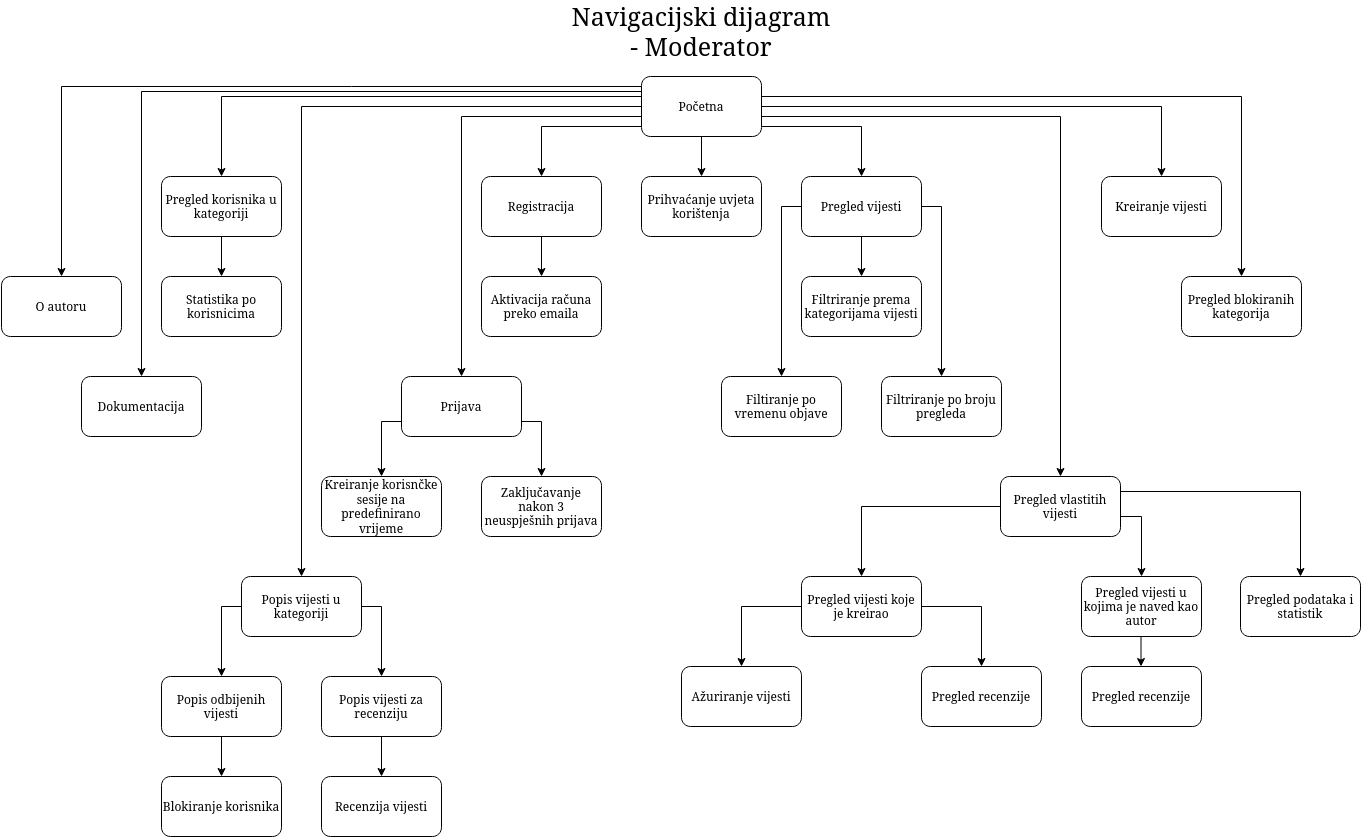

The diagram above was exported from draw.io. Its source (the exported page's mxGraphModel, read from the mxfile embedded in the PNG):
<mxGraphModel dx="2591" dy="760" grid="1" gridSize="10" guides="1" tooltips="1" connect="1" arrows="1" fold="1" page="1" pageScale="1" pageWidth="1169" pageHeight="827" math="0" shadow="0">
  <root>
    <mxCell id="0" />
    <mxCell id="1" parent="0" />
    <mxCell id="zLJSQrHxw-qLVpM4EHkI-4" style="edgeStyle=orthogonalEdgeStyle;rounded=0;orthogonalLoop=1;jettySize=auto;html=1;exitX=0;exitY=0.75;exitDx=0;exitDy=0;entryX=0.5;entryY=0;entryDx=0;entryDy=0;" parent="1" source="SqZl6t5AbY6piFMAu0E_-1" target="zLJSQrHxw-qLVpM4EHkI-1" edge="1">
      <mxGeometry relative="1" as="geometry">
        <Array as="points">
          <mxPoint x="520" y="130" />
          <mxPoint x="420" y="130" />
        </Array>
      </mxGeometry>
    </mxCell>
    <mxCell id="zLJSQrHxw-qLVpM4EHkI-7" style="edgeStyle=orthogonalEdgeStyle;rounded=0;orthogonalLoop=1;jettySize=auto;html=1;entryX=0.5;entryY=0;entryDx=0;entryDy=0;" parent="1" source="SqZl6t5AbY6piFMAu0E_-1" target="zLJSQrHxw-qLVpM4EHkI-5" edge="1">
      <mxGeometry relative="1" as="geometry" />
    </mxCell>
    <mxCell id="zLJSQrHxw-qLVpM4EHkI-9" style="edgeStyle=orthogonalEdgeStyle;rounded=0;orthogonalLoop=1;jettySize=auto;html=1;exitX=1;exitY=0.75;exitDx=0;exitDy=0;entryX=0.5;entryY=0;entryDx=0;entryDy=0;" parent="1" source="SqZl6t5AbY6piFMAu0E_-1" target="zLJSQrHxw-qLVpM4EHkI-8" edge="1">
      <mxGeometry relative="1" as="geometry">
        <Array as="points">
          <mxPoint x="640" y="130" />
          <mxPoint x="740" y="130" />
        </Array>
      </mxGeometry>
    </mxCell>
    <mxCell id="zLJSQrHxw-qLVpM4EHkI-19" style="edgeStyle=orthogonalEdgeStyle;rounded=0;orthogonalLoop=1;jettySize=auto;html=1;exitX=0;exitY=0.5;exitDx=0;exitDy=0;entryX=0.5;entryY=0;entryDx=0;entryDy=0;fontSize=12;" parent="1" source="SqZl6t5AbY6piFMAu0E_-1" target="zLJSQrHxw-qLVpM4EHkI-18" edge="1">
      <mxGeometry relative="1" as="geometry">
        <Array as="points">
          <mxPoint x="520" y="120" />
          <mxPoint x="340" y="120" />
        </Array>
      </mxGeometry>
    </mxCell>
    <mxCell id="zLJSQrHxw-qLVpM4EHkI-31" style="edgeStyle=orthogonalEdgeStyle;rounded=0;orthogonalLoop=1;jettySize=auto;html=1;exitX=1;exitY=0.5;exitDx=0;exitDy=0;entryX=0.5;entryY=0;entryDx=0;entryDy=0;fontSize=12;" parent="1" source="SqZl6t5AbY6piFMAu0E_-1" target="zLJSQrHxw-qLVpM4EHkI-28" edge="1">
      <mxGeometry relative="1" as="geometry">
        <Array as="points">
          <mxPoint x="1040" y="110" />
        </Array>
      </mxGeometry>
    </mxCell>
    <mxCell id="zLJSQrHxw-qLVpM4EHkI-41" style="edgeStyle=orthogonalEdgeStyle;rounded=0;orthogonalLoop=1;jettySize=auto;html=1;exitX=1;exitY=0.75;exitDx=0;exitDy=0;fontSize=12;" parent="1" source="SqZl6t5AbY6piFMAu0E_-1" target="zLJSQrHxw-qLVpM4EHkI-26" edge="1">
      <mxGeometry relative="1" as="geometry">
        <Array as="points">
          <mxPoint x="640" y="120" />
          <mxPoint x="939" y="120" />
        </Array>
      </mxGeometry>
    </mxCell>
    <mxCell id="zLJSQrHxw-qLVpM4EHkI-46" style="edgeStyle=orthogonalEdgeStyle;rounded=0;orthogonalLoop=1;jettySize=auto;html=1;exitX=1;exitY=0.5;exitDx=0;exitDy=0;entryX=0.5;entryY=0;entryDx=0;entryDy=0;fontSize=12;" parent="1" source="SqZl6t5AbY6piFMAu0E_-1" target="zLJSQrHxw-qLVpM4EHkI-45" edge="1">
      <mxGeometry relative="1" as="geometry">
        <Array as="points">
          <mxPoint x="640" y="100" />
          <mxPoint x="1120" y="100" />
        </Array>
      </mxGeometry>
    </mxCell>
    <mxCell id="zLJSQrHxw-qLVpM4EHkI-50" style="edgeStyle=orthogonalEdgeStyle;rounded=0;orthogonalLoop=1;jettySize=auto;html=1;exitX=0;exitY=0.5;exitDx=0;exitDy=0;entryX=0.5;entryY=0;entryDx=0;entryDy=0;fontSize=12;" parent="1" source="SqZl6t5AbY6piFMAu0E_-1" target="zLJSQrHxw-qLVpM4EHkI-53" edge="1">
      <mxGeometry relative="1" as="geometry" />
    </mxCell>
    <mxCell id="zLJSQrHxw-qLVpM4EHkI-60" style="edgeStyle=orthogonalEdgeStyle;rounded=0;orthogonalLoop=1;jettySize=auto;html=1;exitX=0;exitY=0.25;exitDx=0;exitDy=0;fontSize=12;" parent="1" source="SqZl6t5AbY6piFMAu0E_-1" target="zLJSQrHxw-qLVpM4EHkI-59" edge="1">
      <mxGeometry relative="1" as="geometry">
        <Array as="points">
          <mxPoint x="520" y="100" />
          <mxPoint x="100" y="100" />
        </Array>
      </mxGeometry>
    </mxCell>
    <mxCell id="oyQuhjYua8gE7V_i2lxX-4" style="edgeStyle=orthogonalEdgeStyle;rounded=0;orthogonalLoop=1;jettySize=auto;html=1;exitX=0;exitY=0.25;exitDx=0;exitDy=0;entryX=0.5;entryY=0;entryDx=0;entryDy=0;" parent="1" source="SqZl6t5AbY6piFMAu0E_-1" target="oyQuhjYua8gE7V_i2lxX-1" edge="1">
      <mxGeometry relative="1" as="geometry" />
    </mxCell>
    <mxCell id="oyQuhjYua8gE7V_i2lxX-5" style="edgeStyle=orthogonalEdgeStyle;rounded=0;orthogonalLoop=1;jettySize=auto;html=1;exitX=0;exitY=0.25;exitDx=0;exitDy=0;entryX=0.5;entryY=0;entryDx=0;entryDy=0;" parent="1" source="SqZl6t5AbY6piFMAu0E_-1" target="oyQuhjYua8gE7V_i2lxX-2" edge="1">
      <mxGeometry relative="1" as="geometry">
        <Array as="points">
          <mxPoint x="520" y="90" />
          <mxPoint x="-60" y="90" />
        </Array>
      </mxGeometry>
    </mxCell>
    <mxCell id="SqZl6t5AbY6piFMAu0E_-1" value="Početna" style="rounded=1;whiteSpace=wrap;html=1;" parent="1" vertex="1">
      <mxGeometry x="520" y="80" width="120" height="60" as="geometry" />
    </mxCell>
    <mxCell id="zLJSQrHxw-qLVpM4EHkI-6" style="edgeStyle=orthogonalEdgeStyle;rounded=0;orthogonalLoop=1;jettySize=auto;html=1;exitX=0.5;exitY=1;exitDx=0;exitDy=0;entryX=0.5;entryY=0;entryDx=0;entryDy=0;" parent="1" source="zLJSQrHxw-qLVpM4EHkI-1" target="zLJSQrHxw-qLVpM4EHkI-2" edge="1">
      <mxGeometry relative="1" as="geometry" />
    </mxCell>
    <mxCell id="zLJSQrHxw-qLVpM4EHkI-1" value="Registracija" style="rounded=1;whiteSpace=wrap;html=1;" parent="1" vertex="1">
      <mxGeometry x="360" y="180" width="120" height="60" as="geometry" />
    </mxCell>
    <mxCell id="zLJSQrHxw-qLVpM4EHkI-2" value="Aktivacija računa preko emaila" style="rounded=1;whiteSpace=wrap;html=1;" parent="1" vertex="1">
      <mxGeometry x="360" y="280" width="120" height="60" as="geometry" />
    </mxCell>
    <mxCell id="zLJSQrHxw-qLVpM4EHkI-5" value="Prihvaćanje uvjeta korištenja" style="rounded=1;whiteSpace=wrap;html=1;" parent="1" vertex="1">
      <mxGeometry x="520" y="180" width="120" height="60" as="geometry" />
    </mxCell>
    <mxCell id="zLJSQrHxw-qLVpM4EHkI-11" style="edgeStyle=orthogonalEdgeStyle;rounded=0;orthogonalLoop=1;jettySize=auto;html=1;" parent="1" source="zLJSQrHxw-qLVpM4EHkI-8" target="zLJSQrHxw-qLVpM4EHkI-10" edge="1">
      <mxGeometry relative="1" as="geometry" />
    </mxCell>
    <mxCell id="zLJSQrHxw-qLVpM4EHkI-8" value="Pregled vijesti" style="rounded=1;whiteSpace=wrap;html=1;" parent="1" vertex="1">
      <mxGeometry x="680" y="180" width="120" height="60" as="geometry" />
    </mxCell>
    <mxCell id="zLJSQrHxw-qLVpM4EHkI-14" style="edgeStyle=orthogonalEdgeStyle;rounded=0;orthogonalLoop=1;jettySize=auto;html=1;exitX=0;exitY=0.5;exitDx=0;exitDy=0;entryX=0.5;entryY=0;entryDx=0;entryDy=0;" parent="1" source="zLJSQrHxw-qLVpM4EHkI-8" target="zLJSQrHxw-qLVpM4EHkI-12" edge="1">
      <mxGeometry relative="1" as="geometry" />
    </mxCell>
    <mxCell id="zLJSQrHxw-qLVpM4EHkI-16" style="edgeStyle=orthogonalEdgeStyle;rounded=0;orthogonalLoop=1;jettySize=auto;html=1;exitX=1;exitY=0.5;exitDx=0;exitDy=0;entryX=0.5;entryY=0;entryDx=0;entryDy=0;" parent="1" source="zLJSQrHxw-qLVpM4EHkI-8" target="zLJSQrHxw-qLVpM4EHkI-13" edge="1">
      <mxGeometry relative="1" as="geometry" />
    </mxCell>
    <mxCell id="zLJSQrHxw-qLVpM4EHkI-10" value="Filtriranje prema kategorijama vijesti" style="rounded=1;whiteSpace=wrap;html=1;" parent="1" vertex="1">
      <mxGeometry x="680" y="280" width="120" height="60" as="geometry" />
    </mxCell>
    <mxCell id="zLJSQrHxw-qLVpM4EHkI-12" value="Filtiranje po vremenu objave" style="rounded=1;whiteSpace=wrap;html=1;" parent="1" vertex="1">
      <mxGeometry x="600" y="380" width="120" height="60" as="geometry" />
    </mxCell>
    <mxCell id="zLJSQrHxw-qLVpM4EHkI-13" value="Filtriranje po broju pregleda" style="rounded=1;whiteSpace=wrap;html=1;" parent="1" vertex="1">
      <mxGeometry x="760" y="380" width="120" height="60" as="geometry" />
    </mxCell>
    <mxCell id="zLJSQrHxw-qLVpM4EHkI-17" value="&lt;font style=&quot;font-size: 25px&quot;&gt;Navigacijski dijagram - Moderator&lt;/font&gt;" style="text;html=1;strokeColor=none;fillColor=none;align=center;verticalAlign=middle;whiteSpace=wrap;rounded=0;" parent="1" vertex="1">
      <mxGeometry x="445" y="20" width="270" height="30" as="geometry" />
    </mxCell>
    <mxCell id="zLJSQrHxw-qLVpM4EHkI-24" style="edgeStyle=orthogonalEdgeStyle;rounded=0;orthogonalLoop=1;jettySize=auto;html=1;exitX=1;exitY=0.75;exitDx=0;exitDy=0;entryX=0.5;entryY=0;entryDx=0;entryDy=0;fontSize=12;" parent="1" source="zLJSQrHxw-qLVpM4EHkI-18" target="zLJSQrHxw-qLVpM4EHkI-20" edge="1">
      <mxGeometry relative="1" as="geometry" />
    </mxCell>
    <mxCell id="zLJSQrHxw-qLVpM4EHkI-25" style="edgeStyle=orthogonalEdgeStyle;rounded=0;orthogonalLoop=1;jettySize=auto;html=1;exitX=0;exitY=0.75;exitDx=0;exitDy=0;entryX=0.5;entryY=0;entryDx=0;entryDy=0;fontSize=12;" parent="1" source="zLJSQrHxw-qLVpM4EHkI-18" target="zLJSQrHxw-qLVpM4EHkI-21" edge="1">
      <mxGeometry relative="1" as="geometry" />
    </mxCell>
    <mxCell id="zLJSQrHxw-qLVpM4EHkI-18" value="Prijava" style="rounded=1;whiteSpace=wrap;html=1;fontSize=12;" parent="1" vertex="1">
      <mxGeometry x="280" y="380" width="120" height="60" as="geometry" />
    </mxCell>
    <mxCell id="zLJSQrHxw-qLVpM4EHkI-20" value="Zaključavanje nakon 3 neuspješnih prijava" style="rounded=1;whiteSpace=wrap;html=1;fontSize=12;" parent="1" vertex="1">
      <mxGeometry x="360" y="480" width="120" height="60" as="geometry" />
    </mxCell>
    <mxCell id="zLJSQrHxw-qLVpM4EHkI-21" value="Kreiranje korisnčke sesije na predefinirano vrijeme" style="rounded=1;whiteSpace=wrap;html=1;fontSize=12;" parent="1" vertex="1">
      <mxGeometry x="200" y="480" width="120" height="60" as="geometry" />
    </mxCell>
    <mxCell id="zLJSQrHxw-qLVpM4EHkI-32" style="edgeStyle=orthogonalEdgeStyle;rounded=0;orthogonalLoop=1;jettySize=auto;html=1;exitX=0;exitY=0.5;exitDx=0;exitDy=0;entryX=0.5;entryY=0;entryDx=0;entryDy=0;fontSize=12;" parent="1" source="zLJSQrHxw-qLVpM4EHkI-35" target="zLJSQrHxw-qLVpM4EHkI-29" edge="1">
      <mxGeometry relative="1" as="geometry" />
    </mxCell>
    <mxCell id="zLJSQrHxw-qLVpM4EHkI-34" style="edgeStyle=orthogonalEdgeStyle;rounded=0;orthogonalLoop=1;jettySize=auto;html=1;exitX=1;exitY=0.5;exitDx=0;exitDy=0;entryX=0.5;entryY=0;entryDx=0;entryDy=0;fontSize=12;" parent="1" source="zLJSQrHxw-qLVpM4EHkI-35" target="zLJSQrHxw-qLVpM4EHkI-33" edge="1">
      <mxGeometry relative="1" as="geometry" />
    </mxCell>
    <mxCell id="zLJSQrHxw-qLVpM4EHkI-36" style="edgeStyle=orthogonalEdgeStyle;rounded=0;orthogonalLoop=1;jettySize=auto;html=1;entryX=0.5;entryY=0;entryDx=0;entryDy=0;fontSize=12;" parent="1" source="zLJSQrHxw-qLVpM4EHkI-26" target="zLJSQrHxw-qLVpM4EHkI-35" edge="1">
      <mxGeometry relative="1" as="geometry" />
    </mxCell>
    <mxCell id="zLJSQrHxw-qLVpM4EHkI-38" style="edgeStyle=orthogonalEdgeStyle;rounded=0;orthogonalLoop=1;jettySize=auto;html=1;exitX=1;exitY=0.5;exitDx=0;exitDy=0;entryX=0.5;entryY=0;entryDx=0;entryDy=0;fontSize=12;" parent="1" source="zLJSQrHxw-qLVpM4EHkI-26" target="zLJSQrHxw-qLVpM4EHkI-37" edge="1">
      <mxGeometry relative="1" as="geometry">
        <mxPoint x="1050" y="580" as="targetPoint" />
        <Array as="points">
          <mxPoint x="999" y="520" />
          <mxPoint x="1020" y="520" />
        </Array>
      </mxGeometry>
    </mxCell>
    <mxCell id="zLJSQrHxw-qLVpM4EHkI-44" style="edgeStyle=orthogonalEdgeStyle;rounded=0;orthogonalLoop=1;jettySize=auto;html=1;exitX=1;exitY=0.25;exitDx=0;exitDy=0;entryX=0.5;entryY=0;entryDx=0;entryDy=0;fontSize=12;" parent="1" source="zLJSQrHxw-qLVpM4EHkI-26" target="zLJSQrHxw-qLVpM4EHkI-43" edge="1">
      <mxGeometry relative="1" as="geometry" />
    </mxCell>
    <mxCell id="zLJSQrHxw-qLVpM4EHkI-26" value="Pregled vlastitih vijesti" style="rounded=1;whiteSpace=wrap;html=1;fontSize=12;" parent="1" vertex="1">
      <mxGeometry x="879" y="480" width="120" height="60" as="geometry" />
    </mxCell>
    <mxCell id="zLJSQrHxw-qLVpM4EHkI-28" value="Kreiranje vijesti" style="rounded=1;whiteSpace=wrap;html=1;fontSize=12;" parent="1" vertex="1">
      <mxGeometry x="980" y="180" width="120" height="60" as="geometry" />
    </mxCell>
    <mxCell id="zLJSQrHxw-qLVpM4EHkI-29" value="Ažuriranje vijesti" style="rounded=1;whiteSpace=wrap;html=1;fontSize=12;" parent="1" vertex="1">
      <mxGeometry x="560" y="670" width="120" height="60" as="geometry" />
    </mxCell>
    <mxCell id="zLJSQrHxw-qLVpM4EHkI-33" value="Pregled recenzije" style="rounded=1;whiteSpace=wrap;html=1;fontSize=12;" parent="1" vertex="1">
      <mxGeometry x="800" y="670" width="120" height="60" as="geometry" />
    </mxCell>
    <mxCell id="zLJSQrHxw-qLVpM4EHkI-35" value="Pregled vijesti koje je kreirao" style="rounded=1;whiteSpace=wrap;html=1;fontSize=12;" parent="1" vertex="1">
      <mxGeometry x="680" y="580" width="120" height="60" as="geometry" />
    </mxCell>
    <mxCell id="zLJSQrHxw-qLVpM4EHkI-40" style="edgeStyle=orthogonalEdgeStyle;rounded=0;orthogonalLoop=1;jettySize=auto;html=1;exitX=0.5;exitY=1;exitDx=0;exitDy=0;entryX=0.5;entryY=0;entryDx=0;entryDy=0;fontSize=12;" parent="1" edge="1">
      <mxGeometry relative="1" as="geometry">
        <mxPoint x="1019.5" y="640" as="sourcePoint" />
        <mxPoint x="1019.5" y="670" as="targetPoint" />
      </mxGeometry>
    </mxCell>
    <mxCell id="zLJSQrHxw-qLVpM4EHkI-37" value="Pregled vijesti u kojima je naved kao autor" style="rounded=1;whiteSpace=wrap;html=1;fontSize=12;" parent="1" vertex="1">
      <mxGeometry x="960" y="580" width="120" height="60" as="geometry" />
    </mxCell>
    <mxCell id="zLJSQrHxw-qLVpM4EHkI-39" value="Pregled recenzije" style="rounded=1;whiteSpace=wrap;html=1;fontSize=12;" parent="1" vertex="1">
      <mxGeometry x="960" y="670" width="120" height="60" as="geometry" />
    </mxCell>
    <mxCell id="zLJSQrHxw-qLVpM4EHkI-43" value="Pregled podataka i statistik" style="rounded=1;whiteSpace=wrap;html=1;fontSize=12;" parent="1" vertex="1">
      <mxGeometry x="1119" y="580" width="120" height="60" as="geometry" />
    </mxCell>
    <mxCell id="zLJSQrHxw-qLVpM4EHkI-45" value="Pregled blokiranih kategorija" style="rounded=1;whiteSpace=wrap;html=1;fontSize=12;" parent="1" vertex="1">
      <mxGeometry x="1060" y="280" width="120" height="60" as="geometry" />
    </mxCell>
    <mxCell id="zLJSQrHxw-qLVpM4EHkI-52" style="edgeStyle=orthogonalEdgeStyle;rounded=0;orthogonalLoop=1;jettySize=auto;html=1;exitX=0.5;exitY=1;exitDx=0;exitDy=0;entryX=0.5;entryY=0;entryDx=0;entryDy=0;fontSize=12;" parent="1" source="zLJSQrHxw-qLVpM4EHkI-47" target="zLJSQrHxw-qLVpM4EHkI-51" edge="1">
      <mxGeometry relative="1" as="geometry" />
    </mxCell>
    <mxCell id="zLJSQrHxw-qLVpM4EHkI-47" value="Popis vijesti za recenziju" style="rounded=1;whiteSpace=wrap;html=1;fontSize=12;" parent="1" vertex="1">
      <mxGeometry x="200" y="680" width="120" height="60" as="geometry" />
    </mxCell>
    <mxCell id="zLJSQrHxw-qLVpM4EHkI-51" value="Recenzija vijesti" style="rounded=1;whiteSpace=wrap;html=1;fontSize=12;" parent="1" vertex="1">
      <mxGeometry x="200" y="780" width="120" height="60" as="geometry" />
    </mxCell>
    <mxCell id="zLJSQrHxw-qLVpM4EHkI-54" style="edgeStyle=orthogonalEdgeStyle;rounded=0;orthogonalLoop=1;jettySize=auto;html=1;exitX=1;exitY=0.5;exitDx=0;exitDy=0;entryX=0.5;entryY=0;entryDx=0;entryDy=0;fontSize=12;" parent="1" source="zLJSQrHxw-qLVpM4EHkI-53" target="zLJSQrHxw-qLVpM4EHkI-47" edge="1">
      <mxGeometry relative="1" as="geometry" />
    </mxCell>
    <mxCell id="zLJSQrHxw-qLVpM4EHkI-56" style="edgeStyle=orthogonalEdgeStyle;rounded=0;orthogonalLoop=1;jettySize=auto;html=1;exitX=0;exitY=0.5;exitDx=0;exitDy=0;entryX=0.5;entryY=0;entryDx=0;entryDy=0;fontSize=12;" parent="1" source="zLJSQrHxw-qLVpM4EHkI-53" target="zLJSQrHxw-qLVpM4EHkI-55" edge="1">
      <mxGeometry relative="1" as="geometry" />
    </mxCell>
    <mxCell id="zLJSQrHxw-qLVpM4EHkI-53" value="Popis vijesti u kategoriji" style="rounded=1;whiteSpace=wrap;html=1;fontSize=12;" parent="1" vertex="1">
      <mxGeometry x="120" y="580" width="120" height="60" as="geometry" />
    </mxCell>
    <mxCell id="zLJSQrHxw-qLVpM4EHkI-58" style="edgeStyle=orthogonalEdgeStyle;rounded=0;orthogonalLoop=1;jettySize=auto;html=1;exitX=0.5;exitY=1;exitDx=0;exitDy=0;entryX=0.5;entryY=0;entryDx=0;entryDy=0;fontSize=12;" parent="1" source="zLJSQrHxw-qLVpM4EHkI-55" target="zLJSQrHxw-qLVpM4EHkI-57" edge="1">
      <mxGeometry relative="1" as="geometry" />
    </mxCell>
    <mxCell id="zLJSQrHxw-qLVpM4EHkI-55" value="Popis odbijenih vijesti" style="rounded=1;whiteSpace=wrap;html=1;fontSize=12;" parent="1" vertex="1">
      <mxGeometry x="40" y="680" width="120" height="60" as="geometry" />
    </mxCell>
    <mxCell id="zLJSQrHxw-qLVpM4EHkI-57" value="Blokiranje korisnika" style="rounded=1;whiteSpace=wrap;html=1;fontSize=12;" parent="1" vertex="1">
      <mxGeometry x="40" y="780" width="120" height="60" as="geometry" />
    </mxCell>
    <mxCell id="zLJSQrHxw-qLVpM4EHkI-62" style="edgeStyle=orthogonalEdgeStyle;rounded=0;orthogonalLoop=1;jettySize=auto;html=1;exitX=0.5;exitY=1;exitDx=0;exitDy=0;entryX=0.5;entryY=0;entryDx=0;entryDy=0;fontSize=12;" parent="1" source="zLJSQrHxw-qLVpM4EHkI-59" target="zLJSQrHxw-qLVpM4EHkI-61" edge="1">
      <mxGeometry relative="1" as="geometry" />
    </mxCell>
    <mxCell id="zLJSQrHxw-qLVpM4EHkI-59" value="Pregled korisnika u kategoriji" style="rounded=1;whiteSpace=wrap;html=1;fontSize=12;" parent="1" vertex="1">
      <mxGeometry x="40" y="180" width="120" height="60" as="geometry" />
    </mxCell>
    <mxCell id="zLJSQrHxw-qLVpM4EHkI-61" value="Statistika po korisnicima" style="rounded=1;whiteSpace=wrap;html=1;fontSize=12;" parent="1" vertex="1">
      <mxGeometry x="40" y="280" width="120" height="60" as="geometry" />
    </mxCell>
    <mxCell id="oyQuhjYua8gE7V_i2lxX-1" value="&lt;div&gt;Dokumentacija&lt;/div&gt;" style="rounded=1;whiteSpace=wrap;html=1;" parent="1" vertex="1">
      <mxGeometry x="-40" y="380" width="120" height="60" as="geometry" />
    </mxCell>
    <mxCell id="oyQuhjYua8gE7V_i2lxX-2" value="O autoru" style="rounded=1;whiteSpace=wrap;html=1;" parent="1" vertex="1">
      <mxGeometry x="-120" y="280" width="120" height="60" as="geometry" />
    </mxCell>
  </root>
</mxGraphModel>